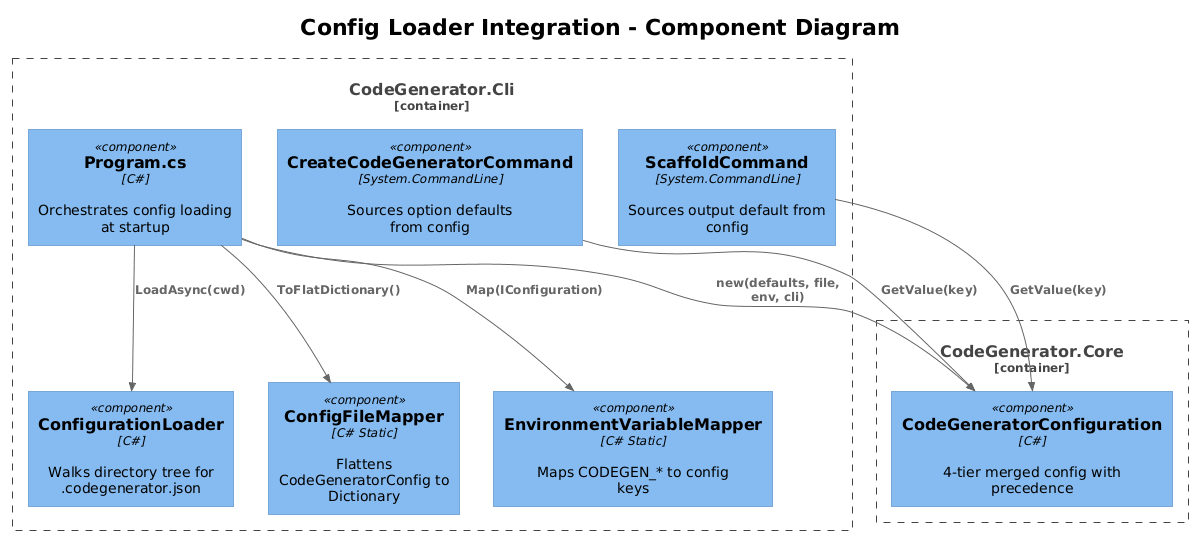

The diagram above was rendered by PlantUML. Its source (embedded in the PNG):
@startuml
!theme plain
!include <C4/C4_Component>

title Config Loader Integration - Component Diagram

Container_Boundary(cli, "CodeGenerator.Cli") {
    Component(program, "Program.cs", "C#", "Orchestrates config loading at startup")
    Component(loader, "ConfigurationLoader", "C#", "Walks directory tree for .codegenerator.json")
    Component(fileMapper, "ConfigFileMapper", "C# Static", "Flattens CodeGeneratorConfig to Dictionary")
    Component(envMapper, "EnvironmentVariableMapper", "C# Static", "Maps CODEGEN_* to config keys")
    Component(createCmd, "CreateCodeGeneratorCommand", "System.CommandLine", "Sources option defaults from config")
    Component(scaffoldCmd, "ScaffoldCommand", "System.CommandLine", "Sources output default from config")
}

Container_Boundary(core, "CodeGenerator.Core") {
    Component(config, "CodeGeneratorConfiguration", "C#", "4-tier merged config with precedence")
}

Rel(program, loader, "LoadAsync(cwd)")
Rel(program, fileMapper, "ToFlatDictionary()")
Rel(program, envMapper, "Map(IConfiguration)")
Rel(program, config, "new(defaults, file, env, cli)")
Rel(createCmd, config, "GetValue(key)")
Rel(scaffoldCmd, config, "GetValue(key)")
@enduml